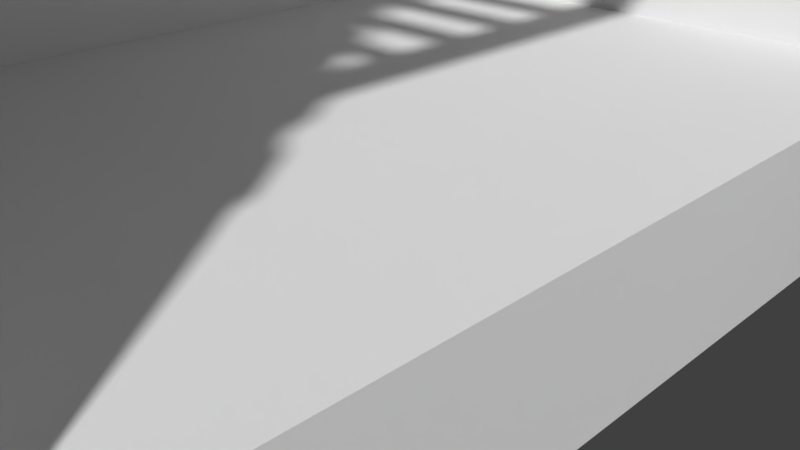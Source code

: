 # Source: frame_1.0.blend  (saved by Blender 2.76.0; exported with 4.5.12 LTS)
import bpy
from mathutils import Matrix  # noqa: F401  (used for matrix-valued properties, if any)

bpy.ops.wm.read_factory_settings(use_empty=True)
scene = bpy.context.scene
scene.name = 'Scene'

# ---- collections
col_collection_1 = bpy.data.collections.new('Collection 1'); scene.collection.children.link(col_collection_1)

# ---- world
world_world = bpy.data.worlds.new('World'); scene.world = world_world
world_world.color = (0.05088, 0.05088, 0.05088)
world_world.use_sun_shadow = False
world_world.sun_shadow_jitter_overblur = 0.0
world_world.cycles.sampling_method = 'MANUAL'
world_world.cycles.sample_map_resolution = 256

# ---- cameras
cam_camera = bpy.data.cameras.new('Camera')
cam_camera.clip_end = 100.0
cam_camera.lens = 35.0
cam_camera.sensor_width = 32.0
cam_camera.sensor_height = 18.0
cam_camera.ortho_scale = 7.314
cam_camera.dof.focus_distance = 0.0
cam_camera.dof.aperture_fstop = 128.0

# ---- meshes
me_cube_030 = bpy.data.meshes.new('Cube.030')
me_cube_030.from_pydata([], [], [])
me_cube_030.use_remesh_preserve_volume = False
me_cube_030.use_remesh_preserve_attributes = False
me_cube_030.use_mirror_vertex_groups = False
me_cube_030.update()
me_cube_028 = bpy.data.meshes.new('Cube.028')
me_cube_028.from_pydata([(-6.91, -6.656, -0.02321), (-6.91, -6.656, 1.977), (-6.91, 6.656, -0.02321), (-6.91, 6.656, 1.977), (4.04, -6.656, -0.02321), (4.04, -6.656, 1.977), (4.04, 6.656, -0.02321), (4.04, 6.656, 1.977)], [], [(1, 3, 2, 0), (3, 7, 6, 2), (7, 5, 4, 6), (5, 1, 0, 4), (0, 2, 6, 4), (5, 7, 3, 1)])
me_cube_028.use_remesh_preserve_volume = False
me_cube_028.use_remesh_preserve_attributes = False
me_cube_028.use_mirror_vertex_groups = False
me_cube_028.update()
me_cube_024 = bpy.data.meshes.new('Cube.024')
me_cube_024.from_pydata([(-6.872, -6.696, 12.57), (-6.872, -6.696, 21.46), (-6.872, 6.676, 12.57), (-6.872, 6.676, 21.46), (-4.872, -6.696, 12.57), (-4.872, -6.696, 21.46), (-4.872, 6.676, 12.57), (-4.872, 6.676, 21.46)], [], [(1, 3, 2, 0), (3, 7, 6, 2), (7, 5, 4, 6), (5, 1, 0, 4), (0, 2, 6, 4), (5, 7, 3, 1)])
me_cube_024.use_remesh_preserve_volume = False
me_cube_024.use_remesh_preserve_attributes = False
me_cube_024.use_mirror_vertex_groups = False
me_cube_024.update()
me_cube_002 = bpy.data.meshes.new('Cube.002')
me_cube_002.from_pydata([(-4.37, 4.255, 25.31), (-4.165, 4.255, 25.55), (-4.37, 4.6, 25.31), (-4.165, 4.6, 25.55), (-3.438, 4.255, 24.42), (-3.233, 4.255, 24.66), (-3.438, 4.6, 24.42), (-3.233, 4.6, 24.66), (-4.404, -4.739, 25.12), (-4.404, -4.739, 25.6), (-4.404, 4.619, 25.12), (-4.404, 4.619, 25.6), (-3.945, -4.739, 25.12), (-3.945, -4.739, 25.6), (-3.945, 4.619, 25.12), (-3.945, 4.619, 25.6), (-3.658, 5.59, 24.26), (-3.658, 5.59, 24.76), (-3.658, 6.083, 24.26), (-3.658, 6.083, 24.76), (3.078, 5.59, 24.26), (3.078, 5.59, 24.76), (3.078, 6.083, 24.26), (3.078, 6.083, 24.76), (-3.329, 3.069, 24.45), (-3.329, 3.069, 24.72), (-3.329, 3.416, 24.45), (-3.329, 3.416, 24.72), (2.794, 3.069, 24.45), (2.794, 3.069, 24.72), (2.794, 3.416, 24.45), (2.794, 3.416, 24.72), (-3.679, -5.84, 24.3), (-3.679, -5.84, 24.78), (-3.679, 5.769, 24.3), (-3.679, 5.769, 24.78), (-3.114, -5.84, 24.3), (-3.114, -5.84, 24.78), (-3.114, 5.769, 24.3), (-3.114, 5.769, 24.78), (2.516, -5.84, 24.3), (2.516, -5.84, 24.78), (2.516, 5.769, 24.3), (2.516, 5.769, 24.78), (3.081, -5.84, 24.3), (3.081, -5.84, 24.78), (3.081, 5.769, 24.3), (3.081, 5.769, 24.78), (-3.658, -6.101, 24.26), (-3.658, -6.101, 24.76), (-3.658, -5.608, 24.26), (-3.658, -5.608, 24.76), (3.078, -6.101, 24.26), (3.078, -6.101, 24.76), (3.078, -5.608, 24.26), (3.078, -5.608, 24.76), (-3.329, 4.351, 24.45), (-3.329, 4.351, 24.72), (-3.329, 4.699, 24.45), (-3.329, 4.699, 24.72), (2.794, 4.351, 24.45), (2.794, 4.351, 24.72), (2.794, 4.699, 24.45), (2.794, 4.699, 24.72), (-3.329, -4.714, 24.45), (-3.329, -4.714, 24.72), (-3.329, -4.366, 24.45), (-3.329, -4.366, 24.72), (2.794, -4.714, 24.45), (2.794, -4.714, 24.72), (2.794, -4.366, 24.45), (2.794, -4.366, 24.72), (-3.329, 1.774, 24.45), (-3.329, 1.774, 24.72), (-3.329, 2.122, 24.45), (-3.329, 2.122, 24.72), (2.794, 1.774, 24.45), (2.794, 1.774, 24.72), (2.794, 2.122, 24.45), (2.794, 2.122, 24.72), (-3.329, -2.136, 24.45), (-3.329, -2.136, 24.72), (-3.329, -1.789, 24.45), (-3.329, -1.789, 24.72), (2.794, -2.136, 24.45), (2.794, -2.136, 24.72), (2.794, -1.789, 24.45), (2.794, -1.789, 24.72), (-3.329, 0.3349, 24.45), (-3.329, 0.3349, 24.72), (-3.329, 0.6825, 24.45), (-3.329, 0.6825, 24.72), (2.794, 0.3349, 24.45), (2.794, 0.3349, 24.72), (2.794, 0.6825, 24.45), (2.794, 0.6825, 24.72), (-3.329, -3.451, 24.45), (-3.329, -3.451, 24.72), (-3.329, -3.103, 24.45), (-3.329, -3.103, 24.72), (2.794, -3.451, 24.45), (2.794, -3.451, 24.72), (2.794, -3.103, 24.45), (2.794, -3.103, 24.72), (-3.658, 6.127, 10.74), (-3.329, -0.8878, 24.45), (-3.329, -0.8878, 24.72), (-3.329, -0.5402, 24.45), (-3.329, -0.5402, 24.72), (2.794, -0.8878, 24.45), (2.794, -0.8878, 24.72), (2.794, -0.5402, 24.45), (2.794, -0.5402, 24.72), (-4.37, -4.745, 25.31), (-4.165, -4.745, 25.55), (-4.37, -4.399, 25.31), (-4.165, -4.399, 25.55), (-3.438, -4.745, 24.42), (-3.233, -4.745, 24.66), (-3.438, -4.399, 24.42), (-3.233, -4.399, 24.66)], [], [(1, 3, 2, 0), (3, 7, 6, 2), (7, 5, 4, 6), (5, 1, 0, 4), (0, 2, 6, 4), (5, 7, 3, 1), (9, 11, 10, 8), (11, 15, 14, 10), (15, 13, 12, 14), (13, 9, 8, 12), (8, 10, 14, 12), (13, 15, 11, 9), (17, 19, 18, 16), (19, 23, 22, 18), (23, 21, 20, 22), (21, 17, 16, 20), (16, 18, 22, 20), (21, 23, 19, 17), (25, 27, 26, 24), (27, 31, 30, 26), (31, 29, 28, 30), (29, 25, 24, 28), (24, 26, 30, 28), (29, 31, 27, 25), (33, 35, 34, 32), (35, 39, 38, 34), (39, 37, 36, 38), (37, 33, 32, 36), (32, 34, 38, 36), (37, 39, 35, 33), (41, 43, 42, 40), (43, 47, 46, 42), (47, 45, 44, 46), (45, 41, 40, 44), (40, 42, 46, 44), (45, 47, 43, 41), (49, 51, 50, 48), (51, 55, 54, 50), (55, 53, 52, 54), (53, 49, 48, 52), (48, 50, 54, 52), (53, 55, 51, 49), (57, 59, 58, 56), (59, 63, 62, 58), (63, 61, 60, 62), (61, 57, 56, 60), (56, 58, 62, 60), (61, 63, 59, 57), (65, 67, 66, 64), (67, 71, 70, 66), (71, 69, 68, 70), (69, 65, 64, 68), (64, 66, 70, 68), (69, 71, 67, 65), (73, 75, 74, 72), (75, 79, 78, 74), (79, 77, 76, 78), (77, 73, 72, 76), (72, 74, 78, 76), (77, 79, 75, 73), (81, 83, 82, 80), (83, 87, 86, 82), (87, 85, 84, 86), (85, 81, 80, 84), (80, 82, 86, 84), (85, 87, 83, 81), (89, 91, 90, 88), (91, 95, 94, 90), (95, 93, 92, 94), (93, 89, 88, 92), (88, 90, 94, 92), (93, 95, 91, 89), (97, 99, 98, 96), (99, 103, 102, 98), (103, 101, 100, 102), (101, 97, 96, 100), (96, 98, 102, 100), (101, 103, 99, 97), (106, 108, 107, 105), (108, 112, 111, 107), (112, 110, 109, 111), (110, 106, 105, 109), (105, 107, 111, 109), (110, 112, 108, 106), (114, 116, 115, 113), (116, 120, 119, 115), (120, 118, 117, 119), (118, 114, 113, 117), (113, 115, 119, 117), (118, 120, 116, 114)])
me_cube_002.use_remesh_preserve_volume = False
me_cube_002.use_remesh_preserve_attributes = False
me_cube_002.use_mirror_vertex_groups = False
me_cube_002.update()
me_cube_027 = bpy.data.meshes.new('Cube.027')
me_cube_027.from_pydata([(4.099, 3.811, 2.669), (4.099, 3.811, 2.998), (4.099, 5.811, 2.669), (4.099, 5.811, 2.998), (10.03, 3.811, 2.669), (10.03, 3.811, 2.998), (10.03, 5.811, 2.669), (10.03, 5.811, 2.998), (4.099, 3.463, 2.669), (4.099, 3.463, 2.998), (10.03, 3.463, 2.998), (10.03, 3.463, 2.669), (10.29, 5.811, 2.998), (10.29, 5.811, 2.669), (10.29, 3.811, 2.998), (10.29, 3.811, 2.669), (10.29, 3.463, 2.998), (10.29, 3.463, 2.669), (3.721, 3.811, 2.669), (3.721, 3.811, 2.998), (3.721, 5.811, 2.998), (3.721, 5.811, 2.669), (3.721, 3.463, 2.669), (3.721, 3.463, 2.998), (4.099, 3.811, 4.271), (3.721, 3.811, 4.271), (4.099, 5.811, 4.792), (10.03, 5.811, 4.792), (10.03, 3.811, 4.271), (10.03, 3.463, 4.271), (4.099, 3.463, 4.271), (10.29, 5.811, 4.792), (10.29, 3.811, 4.271), (10.29, 3.463, 4.271), (3.721, 5.811, 4.792), (3.721, 3.463, 4.271)], [], [(3, 2, 21, 20), (3, 7, 6, 2), (4, 6, 13, 15), (3, 20, 34, 26), (0, 2, 6, 4), (5, 7, 3, 1), (10, 9, 8, 11), (0, 4, 11, 8), (10, 16, 33, 29), (10, 11, 17, 16), (12, 14, 15, 13), (15, 14, 16, 17), (11, 4, 15, 17), (5, 1, 24, 28), (6, 7, 12, 13), (20, 19, 25, 34), (19, 20, 21, 18), (19, 18, 22, 23), (0, 8, 22, 18), (2, 0, 18, 21), (16, 14, 32, 33), (8, 9, 23, 22), (30, 24, 25, 35), (28, 24, 30, 29), (27, 28, 32, 31), (28, 29, 33, 32), (24, 26, 34, 25), (7, 5, 28, 27), (9, 10, 29, 30), (12, 7, 27, 31), (19, 23, 35, 25), (14, 12, 31, 32), (1, 3, 26, 24), (23, 9, 30, 35)])
me_cube_027.use_remesh_preserve_volume = False
me_cube_027.use_remesh_preserve_attributes = False
me_cube_027.use_mirror_vertex_groups = False
me_cube_027.update()
me_cube_031 = bpy.data.meshes.new('Cube.031')
me_cube_031.from_pydata([(4.05, 3.811, 8.118), (4.05, 3.811, 8.446), (4.05, 5.811, 8.118), (4.05, 5.811, 8.446), (9.983, 3.811, 8.118), (9.983, 3.811, 8.446), (9.983, 5.811, 8.118), (9.983, 5.811, 8.446), (4.05, 3.463, 8.118), (4.05, 3.463, 8.446), (9.983, 3.463, 8.446), (9.983, 3.463, 8.118), (10.24, 5.811, 8.446), (10.24, 5.811, 8.118), (10.24, 3.811, 8.446), (10.24, 3.811, 8.118), (10.24, 3.463, 8.446), (10.24, 3.463, 8.118), (3.672, 3.811, 8.118), (3.672, 3.811, 8.446), (3.672, 5.811, 8.446), (3.672, 5.811, 8.118), (3.672, 3.463, 8.118), (3.672, 3.463, 8.446), (4.05, 3.811, 9.719), (3.672, 3.811, 9.719), (4.05, 5.811, 10.24), (9.983, 5.811, 10.24), (9.983, 3.811, 9.719), (9.983, 3.463, 9.719), (4.05, 3.463, 9.719), (10.24, 5.811, 10.24), (10.24, 3.811, 9.719), (10.24, 3.463, 9.719), (3.672, 5.811, 10.24), (3.672, 3.463, 9.719)], [], [(3, 2, 21, 20), (3, 7, 6, 2), (4, 6, 13, 15), (3, 20, 34, 26), (0, 2, 6, 4), (5, 7, 3, 1), (10, 9, 8, 11), (0, 4, 11, 8), (10, 16, 33, 29), (10, 11, 17, 16), (12, 14, 15, 13), (15, 14, 16, 17), (11, 4, 15, 17), (5, 1, 24, 28), (6, 7, 12, 13), (20, 19, 25, 34), (19, 20, 21, 18), (19, 18, 22, 23), (0, 8, 22, 18), (2, 0, 18, 21), (16, 14, 32, 33), (8, 9, 23, 22), (30, 24, 25, 35), (28, 24, 30, 29), (27, 28, 32, 31), (28, 29, 33, 32), (24, 26, 34, 25), (7, 5, 28, 27), (9, 10, 29, 30), (12, 7, 27, 31), (19, 23, 35, 25), (14, 12, 31, 32), (1, 3, 26, 24), (23, 9, 30, 35)])
me_cube_031.use_remesh_preserve_volume = False
me_cube_031.use_remesh_preserve_attributes = False
me_cube_031.use_mirror_vertex_groups = False
me_cube_031.update()
me_cube_033 = bpy.data.meshes.new('Cube.033')
me_cube_033.from_pydata([(-4.37, 4.246, 7.82), (-4.165, 4.246, 8.06), (-4.37, 4.592, 7.82), (-4.165, 4.592, 8.06), (-3.438, 4.246, 6.93), (-3.233, 4.246, 7.17), (-3.438, 4.592, 6.93), (-3.233, 4.592, 7.17), (-4.404, -4.747, 7.624), (-4.404, -4.747, 8.111), (-4.404, 4.611, 7.624), (-4.404, 4.611, 8.111), (-3.945, -4.747, 7.624), (-3.945, -4.747, 8.111), (-3.945, 4.611, 7.624), (-3.945, 4.611, 8.111), (-3.658, 5.581, 6.773), (-3.658, 5.581, 7.269), (-3.658, 6.074, 6.773), (-3.658, 6.074, 7.269), (3.078, 5.581, 6.773), (3.078, 5.581, 7.269), (3.078, 6.074, 6.773), (3.078, 6.074, 7.269), (-3.329, 3.06, 6.962), (-3.329, 3.06, 7.227), (-3.329, 3.408, 6.962), (-3.329, 3.408, 7.227), (2.794, 3.06, 6.962), (2.794, 3.06, 7.227), (2.794, 3.408, 6.962), (2.794, 3.408, 7.227), (-3.679, -5.849, 6.81), (-3.679, -5.849, 7.289), (-3.679, 5.76, 6.81), (-3.679, 5.76, 7.289), (-3.114, -5.849, 6.81), (-3.114, -5.849, 7.289), (-3.114, 5.76, 6.81), (-3.114, 5.76, 7.289), (2.516, -5.849, 6.81), (2.516, -5.849, 7.289), (2.516, 5.76, 6.81), (2.516, 5.76, 7.289), (3.081, -5.849, 6.81), (3.081, -5.849, 7.289), (3.081, 5.76, 6.81), (3.081, 5.76, 7.289), (-3.658, -6.109, 6.773), (-3.658, -6.109, 7.269), (-3.658, -5.616, 6.773), (-3.658, -5.616, 7.269), (3.078, -6.109, 6.773), (3.078, -6.109, 7.269), (3.078, -5.616, 6.773), (3.078, -5.616, 7.269), (-3.329, 4.343, 6.962), (-3.329, 4.343, 7.227), (-3.329, 4.691, 6.962), (-3.329, 4.691, 7.227), (2.794, 4.343, 6.962), (2.794, 4.343, 7.227), (2.794, 4.691, 6.962), (2.794, 4.691, 7.227), (-3.329, -4.722, 6.962), (-3.329, -4.722, 7.227), (-3.329, -4.374, 6.962), (-3.329, -4.374, 7.227), (2.794, -4.722, 6.962), (2.794, -4.722, 7.227), (2.794, -4.374, 6.962), (2.794, -4.374, 7.227), (-3.329, 1.766, 6.962), (-3.329, 1.766, 7.227), (-3.329, 2.113, 6.962), (-3.329, 2.113, 7.227), (2.794, 1.766, 6.962), (2.794, 1.766, 7.227), (2.794, 2.113, 6.962), (2.794, 2.113, 7.227), (-3.329, -2.145, 6.962), (-3.329, -2.145, 7.227), (-3.329, -1.797, 6.962), (-3.329, -1.797, 7.227), (2.794, -2.145, 6.962), (2.794, -2.145, 7.227), (2.794, -1.797, 6.962), (2.794, -1.797, 7.227), (-3.329, 0.3265, 6.962), (-3.329, 0.3265, 7.227), (-3.329, 0.674, 6.962), (-3.329, 0.674, 7.227), (2.794, 0.3265, 6.962), (2.794, 0.3265, 7.227), (2.794, 0.674, 6.962), (2.794, 0.674, 7.227), (-3.329, -3.459, 6.962), (-3.329, -3.459, 7.227), (-3.329, -3.112, 6.962), (-3.329, -3.112, 7.227), (2.794, -3.459, 6.962), (2.794, -3.459, 7.227), (2.794, -3.112, 6.962), (2.794, -3.112, 7.227), (-3.329, -0.8962, 6.962), (-3.329, -0.8962, 7.227), (-3.329, -0.5487, 6.962), (-3.329, -0.5487, 7.227), (2.794, -0.8962, 6.962), (2.794, -0.8962, 7.227), (2.794, -0.5487, 6.962), (2.794, -0.5487, 7.227), (-4.37, -4.753, 7.82), (-4.165, -4.753, 8.06), (-4.37, -4.408, 7.82), (-4.165, -4.408, 8.06), (-3.438, -4.753, 6.93), (-3.233, -4.753, 7.17), (-3.438, -4.408, 6.93), (-3.233, -4.408, 7.17)], [], [(1, 3, 2, 0), (3, 7, 6, 2), (7, 5, 4, 6), (5, 1, 0, 4), (0, 2, 6, 4), (5, 7, 3, 1), (9, 11, 10, 8), (11, 15, 14, 10), (15, 13, 12, 14), (13, 9, 8, 12), (8, 10, 14, 12), (13, 15, 11, 9), (17, 19, 18, 16), (19, 23, 22, 18), (23, 21, 20, 22), (21, 17, 16, 20), (16, 18, 22, 20), (21, 23, 19, 17), (25, 27, 26, 24), (27, 31, 30, 26), (31, 29, 28, 30), (29, 25, 24, 28), (24, 26, 30, 28), (29, 31, 27, 25), (33, 35, 34, 32), (35, 39, 38, 34), (39, 37, 36, 38), (37, 33, 32, 36), (32, 34, 38, 36), (37, 39, 35, 33), (41, 43, 42, 40), (43, 47, 46, 42), (47, 45, 44, 46), (45, 41, 40, 44), (40, 42, 46, 44), (45, 47, 43, 41), (49, 51, 50, 48), (51, 55, 54, 50), (55, 53, 52, 54), (53, 49, 48, 52), (48, 50, 54, 52), (53, 55, 51, 49), (57, 59, 58, 56), (59, 63, 62, 58), (63, 61, 60, 62), (61, 57, 56, 60), (56, 58, 62, 60), (61, 63, 59, 57), (65, 67, 66, 64), (67, 71, 70, 66), (71, 69, 68, 70), (69, 65, 64, 68), (64, 66, 70, 68), (69, 71, 67, 65), (73, 75, 74, 72), (75, 79, 78, 74), (79, 77, 76, 78), (77, 73, 72, 76), (72, 74, 78, 76), (77, 79, 75, 73), (81, 83, 82, 80), (83, 87, 86, 82), (87, 85, 84, 86), (85, 81, 80, 84), (80, 82, 86, 84), (85, 87, 83, 81), (89, 91, 90, 88), (91, 95, 94, 90), (95, 93, 92, 94), (93, 89, 88, 92), (88, 90, 94, 92), (93, 95, 91, 89), (97, 99, 98, 96), (99, 103, 102, 98), (103, 101, 100, 102), (101, 97, 96, 100), (96, 98, 102, 100), (101, 103, 99, 97), (105, 107, 106, 104), (107, 111, 110, 106), (111, 109, 108, 110), (109, 105, 104, 108), (104, 106, 110, 108), (109, 111, 107, 105), (113, 115, 114, 112), (115, 119, 118, 114), (119, 117, 116, 118), (117, 113, 112, 116), (112, 114, 118, 116), (117, 119, 115, 113)])
me_cube_033.use_remesh_preserve_volume = False
me_cube_033.use_remesh_preserve_attributes = False
me_cube_033.use_mirror_vertex_groups = False
me_cube_033.update()
me_cube_034 = bpy.data.meshes.new('Cube.034')
me_cube_034.from_pydata([(2.523, 25.6, -1.897), (2.523, 25.6, 9.427), (2.523, 26.21, -1.897), (2.523, 26.21, 9.427), (10.56, 25.6, -1.897), (10.56, 25.6, 9.427), (10.56, 26.21, -1.897), (10.56, 26.21, 9.427), (3.025, 25.12, -1.544), (3.025, 25.12, 9.074), (10.06, 25.12, 9.074), (10.06, 25.12, -1.544), (3.224, 25.04, -1.39), (3.224, 25.04, 8.921), (9.86, 25.04, 8.921), (9.86, 25.04, -1.39), (3.224, 25.56, -1.39), (3.224, 25.56, 8.921), (9.86, 25.56, 8.921), (9.86, 25.56, -1.39)], [], [(1, 3, 2, 0), (3, 7, 6, 2), (7, 5, 4, 6), (5, 1, 9, 10), (0, 2, 6, 4), (5, 7, 3, 1), (10, 9, 13, 14), (4, 5, 10, 11), (1, 0, 8, 9), (0, 4, 11, 8), (14, 13, 17, 18), (9, 8, 12, 13), (8, 11, 15, 12), (11, 10, 14, 15), (18, 17, 16, 19), (13, 12, 16, 17), (12, 15, 19, 16), (15, 14, 18, 19)])
me_cube_034.use_remesh_preserve_volume = False
me_cube_034.use_remesh_preserve_attributes = False
me_cube_034.use_mirror_vertex_groups = False
me_cube_034.update()
me_cube_035 = bpy.data.meshes.new('Cube.035')
me_cube_035.from_pydata([(3.224, 5.553, 12.68), (9.86, 5.553, 12.68), (3.224, 6.073, 12.68), (9.86, 6.073, 12.68), (3.025, 5.634, 12.68), (2.523, 6.113, 12.68), (10.06, 5.634, 12.68), (10.56, 6.113, 12.68), (10.56, 6.726, 12.68), (2.536, 6.726, 12.68), (9.866, 6.726, 12.68), (3.246, 6.726, 12.68), (9.86, 6.073, 21.62), (3.224, 6.073, 21.62), (3.224, 5.553, 21.62), (9.86, 5.553, 21.62), (3.025, 5.634, 21.62), (2.523, 6.113, 21.62), (10.06, 5.634, 21.62), (10.56, 6.113, 21.62), (10.56, 6.726, 21.62), (2.536, 6.726, 21.62), (9.866, 6.726, 21.62), (3.246, 6.726, 21.62)], [], [(5, 4, 16, 17), (0, 2, 13, 14), (7, 8, 20, 19), (12, 22, 23, 13), (13, 23, 21, 17, 16, 14), (12, 15, 18, 19, 20, 22), (9, 5, 17, 21), (3, 1, 15, 12), (1, 6, 18, 15), (11, 9, 21, 23), (2, 3, 12, 13), (4, 0, 14, 16), (8, 10, 22, 20), (6, 7, 19, 18), (10, 11, 23, 22), (3, 2, 11, 10), (2, 0, 4, 5, 9, 11), (3, 10, 8, 7, 6, 1)])
me_cube_035.use_remesh_preserve_volume = False
me_cube_035.use_remesh_preserve_attributes = False
me_cube_035.use_mirror_vertex_groups = False
me_cube_035.update()
me_cube_036 = bpy.data.meshes.new('Cube.036')
me_cube_036.from_pydata([(2.523, 6.113, 2.037), (2.523, 6.726, 2.037), (10.56, 6.113, 2.037), (10.56, 6.726, 2.037), (3.025, 5.634, 2.389), (10.06, 5.634, 2.389), (3.224, 5.553, 2.543), (3.224, 5.553, 12.73), (9.86, 5.553, 12.73), (9.86, 5.553, 2.543), (3.224, 6.073, 2.543), (3.224, 6.073, 12.73), (9.86, 6.073, 12.73), (9.86, 6.073, 2.543), (3.025, 5.634, 12.73), (2.523, 6.113, 12.73), (10.06, 5.634, 12.73), (10.56, 6.113, 12.73), (10.56, 6.726, 12.73), (2.536, 6.726, 12.73), (9.866, 6.726, 12.73), (3.246, 6.726, 12.73)], [], [(18, 17, 2, 3), (0, 1, 3, 2), (2, 17, 16, 5), (0, 2, 5, 4), (14, 4, 6, 7), (4, 5, 9, 6), (12, 11, 10, 13), (7, 6, 10, 11), (6, 9, 13, 10), (9, 8, 12, 13), (15, 0, 4, 14), (5, 16, 8, 9), (15, 19, 1, 0), (19, 21, 20, 18, 3, 1), (12, 20, 21, 11), (11, 21, 19, 15, 14, 7), (12, 8, 16, 17, 18, 20)])
me_cube_036.use_remesh_preserve_volume = False
me_cube_036.use_remesh_preserve_attributes = False
me_cube_036.use_mirror_vertex_groups = False
me_cube_036.update()
me_cube_038 = bpy.data.meshes.new('Cube.038')
me_cube_038.from_pydata([(-4.37, 4.207, 11.98), (-4.165, 4.207, 12.22), (-4.37, 4.552, 11.98), (-4.165, 4.552, 12.22), (-3.438, 4.207, 11.09), (-3.233, 4.207, 11.33), (-3.438, 4.552, 11.09), (-3.233, 4.552, 11.33), (-4.404, -4.786, 11.79), (-4.404, -4.786, 12.27), (-4.404, 4.572, 11.79), (-4.404, 4.572, 12.27), (-3.945, -4.786, 11.79), (-3.945, -4.786, 12.27), (-3.945, 4.572, 11.79), (-3.945, 4.572, 12.27), (-3.658, 5.542, 10.93), (-3.658, 5.542, 11.43), (-3.658, 6.035, 10.93), (-3.658, 6.035, 11.43), (3.078, 5.542, 10.93), (3.078, 5.542, 11.43), (3.078, 6.035, 10.93), (3.078, 6.035, 11.43), (-3.329, 3.021, 11.12), (-3.329, 3.021, 11.39), (-3.329, 3.369, 11.12), (-3.329, 3.369, 11.39), (2.794, 3.021, 11.12), (2.794, 3.021, 11.39), (2.794, 3.369, 11.12), (2.794, 3.369, 11.39), (-3.679, -5.888, 10.97), (-3.679, -5.888, 11.45), (-3.679, 5.721, 10.97), (-3.679, 5.721, 11.45), (-3.114, -5.888, 10.97), (-3.114, -5.888, 11.45), (-3.114, 5.721, 10.97), (-3.114, 5.721, 11.45), (2.516, -5.888, 10.97), (2.516, -5.888, 11.45), (2.516, 5.721, 10.97), (2.516, 5.721, 11.45), (3.081, -5.888, 10.97), (3.081, -5.888, 11.45), (3.081, 5.721, 10.97), (3.081, 5.721, 11.45), (-3.658, -6.148, 10.93), (-3.658, -6.148, 11.43), (-3.658, -5.655, 10.93), (-3.658, -5.655, 11.43), (3.078, -6.148, 10.93), (3.078, -6.148, 11.43), (3.078, -5.655, 10.93), (3.078, -5.655, 11.43), (-3.329, 4.304, 11.12), (-3.329, 4.304, 11.39), (-3.329, 4.651, 11.12), (-3.329, 4.651, 11.39), (2.794, 4.304, 11.12), (2.794, 4.304, 11.39), (2.794, 4.651, 11.12), (2.794, 4.651, 11.39), (-3.329, -4.761, 11.12), (-3.329, -4.761, 11.39), (-3.329, -4.414, 11.12), (-3.329, -4.414, 11.39), (2.794, -4.761, 11.12), (2.794, -4.761, 11.39), (2.794, -4.414, 11.12), (2.794, -4.414, 11.39), (-3.329, 1.727, 11.12), (-3.329, 1.727, 11.39), (-3.329, 2.074, 11.12), (-3.329, 2.074, 11.39), (2.794, 1.727, 11.12), (2.794, 1.727, 11.39), (2.794, 2.074, 11.12), (2.794, 2.074, 11.39), (-3.329, -2.184, 11.12), (-3.329, -2.184, 11.39), (-3.329, -1.836, 11.12), (-3.329, -1.836, 11.39), (2.794, -2.184, 11.12), (2.794, -2.184, 11.39), (2.794, -1.836, 11.12), (2.794, -1.836, 11.39), (-3.329, 0.2874, 11.12), (-3.329, 0.2874, 11.39), (-3.329, 0.6349, 11.12), (-3.329, 0.6349, 11.39), (2.794, 0.2874, 11.12), (2.794, 0.2874, 11.39), (2.794, 0.6349, 11.12), (2.794, 0.6349, 11.39), (-3.329, -3.498, 11.12), (-3.329, -3.498, 11.39), (-3.329, -3.151, 11.12), (-3.329, -3.151, 11.39), (2.794, -3.498, 11.12), (2.794, -3.498, 11.39), (2.794, -3.151, 11.12), (2.794, -3.151, 11.39), (-3.329, -0.9353, 11.12), (-3.329, -0.9353, 11.39), (-3.329, -0.5878, 11.12), (-3.329, -0.5878, 11.39), (2.794, -0.9353, 11.12), (2.794, -0.9353, 11.39), (2.794, -0.5878, 11.12), (2.794, -0.5878, 11.39), (-4.37, -4.792, 11.98), (-4.165, -4.792, 12.22), (-4.37, -4.447, 11.98), (-4.165, -4.447, 12.22), (-3.438, -4.792, 11.09), (-3.233, -4.792, 11.33), (-3.438, -4.447, 11.09), (-3.233, -4.447, 11.33)], [], [(1, 3, 2, 0), (3, 7, 6, 2), (7, 5, 4, 6), (5, 1, 0, 4), (0, 2, 6, 4), (5, 7, 3, 1), (9, 11, 10, 8), (11, 15, 14, 10), (15, 13, 12, 14), (13, 9, 8, 12), (8, 10, 14, 12), (13, 15, 11, 9), (17, 19, 18, 16), (19, 23, 22, 18), (23, 21, 20, 22), (21, 17, 16, 20), (16, 18, 22, 20), (21, 23, 19, 17), (25, 27, 26, 24), (27, 31, 30, 26), (31, 29, 28, 30), (29, 25, 24, 28), (24, 26, 30, 28), (29, 31, 27, 25), (33, 35, 34, 32), (35, 39, 38, 34), (39, 37, 36, 38), (37, 33, 32, 36), (32, 34, 38, 36), (37, 39, 35, 33), (41, 43, 42, 40), (43, 47, 46, 42), (47, 45, 44, 46), (45, 41, 40, 44), (40, 42, 46, 44), (45, 47, 43, 41), (49, 51, 50, 48), (51, 55, 54, 50), (55, 53, 52, 54), (53, 49, 48, 52), (48, 50, 54, 52), (53, 55, 51, 49), (57, 59, 58, 56), (59, 63, 62, 58), (63, 61, 60, 62), (61, 57, 56, 60), (56, 58, 62, 60), (61, 63, 59, 57), (65, 67, 66, 64), (67, 71, 70, 66), (71, 69, 68, 70), (69, 65, 64, 68), (64, 66, 70, 68), (69, 71, 67, 65), (73, 75, 74, 72), (75, 79, 78, 74), (79, 77, 76, 78), (77, 73, 72, 76), (72, 74, 78, 76), (77, 79, 75, 73), (81, 83, 82, 80), (83, 87, 86, 82), (87, 85, 84, 86), (85, 81, 80, 84), (80, 82, 86, 84), (85, 87, 83, 81), (89, 91, 90, 88), (91, 95, 94, 90), (95, 93, 92, 94), (93, 89, 88, 92), (88, 90, 94, 92), (93, 95, 91, 89), (97, 99, 98, 96), (99, 103, 102, 98), (103, 101, 100, 102), (101, 97, 96, 100), (96, 98, 102, 100), (101, 103, 99, 97), (105, 107, 106, 104), (107, 111, 110, 106), (111, 109, 108, 110), (109, 105, 104, 108), (104, 106, 110, 108), (109, 111, 107, 105), (113, 115, 114, 112), (115, 119, 118, 114), (119, 117, 116, 118), (117, 113, 112, 116), (112, 114, 118, 116), (117, 119, 115, 113)])
me_cube_038.use_remesh_preserve_volume = False
me_cube_038.use_remesh_preserve_attributes = False
me_cube_038.use_mirror_vertex_groups = False
me_cube_038.update()
me_cube_039 = bpy.data.meshes.new('Cube.039')
me_cube_039.from_pydata([(-4.37, 4.173, 16.63), (-4.165, 4.173, 16.87), (-4.37, 4.518, 16.63), (-4.165, 4.518, 16.87), (-3.438, 4.173, 15.74), (-3.233, 4.173, 15.98), (-3.438, 4.518, 15.74), (-3.233, 4.518, 15.98), (-4.404, -4.821, 16.44), (-4.404, -4.821, 16.92), (-4.404, 4.537, 16.44), (-4.404, 4.537, 16.92), (-3.945, -4.821, 16.44), (-3.945, -4.821, 16.92), (-3.945, 4.537, 16.44), (-3.945, 4.537, 16.92), (-3.658, 5.507, 15.59), (-3.658, 5.507, 16.08), (-3.658, 6.0, 15.59), (-3.658, 6.0, 16.08), (3.078, 5.507, 15.59), (3.078, 5.507, 16.08), (3.078, 6.0, 15.59), (3.078, 6.0, 16.08), (-3.329, 2.987, 15.77), (-3.329, 2.987, 16.04), (-3.329, 3.334, 15.77), (-3.329, 3.334, 16.04), (2.794, 2.987, 15.77), (2.794, 2.987, 16.04), (2.794, 3.334, 15.77), (2.794, 3.334, 16.04), (-3.679, -5.923, 15.62), (-3.679, -5.923, 16.1), (-3.679, 5.686, 15.62), (-3.679, 5.686, 16.1), (-3.114, -5.923, 15.62), (-3.114, -5.923, 16.1), (-3.114, 5.686, 15.62), (-3.114, 5.686, 16.1), (2.516, -5.923, 15.62), (2.516, -5.923, 16.1), (2.516, 5.686, 15.62), (2.516, 5.686, 16.1), (3.081, -5.923, 15.62), (3.081, -5.923, 16.1), (3.081, 5.686, 15.62), (3.081, 5.686, 16.1), (-3.658, -6.183, 15.59), (-3.658, -6.183, 16.08), (-3.658, -5.69, 15.59), (-3.658, -5.69, 16.08), (3.078, -6.183, 15.59), (3.078, -6.183, 16.08), (3.078, -5.69, 15.59), (3.078, -5.69, 16.08), (-3.329, 4.269, 15.77), (-3.329, 4.269, 16.04), (-3.329, 4.617, 15.77), (-3.329, 4.617, 16.04), (2.794, 4.269, 15.77), (2.794, 4.269, 16.04), (2.794, 4.617, 15.77), (2.794, 4.617, 16.04), (-3.329, -4.796, 15.77), (-3.329, -4.796, 16.04), (-3.329, -4.448, 15.77), (-3.329, -4.448, 16.04), (2.794, -4.796, 15.77), (2.794, -4.796, 16.04), (2.794, -4.448, 15.77), (2.794, -4.448, 16.04), (-3.329, 1.692, 15.77), (-3.329, 1.692, 16.04), (-3.329, 2.04, 15.77), (-3.329, 2.04, 16.04), (2.794, 1.692, 15.77), (2.794, 1.692, 16.04), (2.794, 2.04, 15.77), (2.794, 2.04, 16.04), (-3.329, -2.218, 15.77), (-3.329, -2.218, 16.04), (-3.329, -1.871, 15.77), (-3.329, -1.871, 16.04), (2.794, -2.218, 15.77), (2.794, -2.218, 16.04), (2.794, -1.871, 15.77), (2.794, -1.871, 16.04), (-3.329, 0.2527, 15.77), (-3.329, 0.2527, 16.04), (-3.329, 0.6002, 15.77), (-3.329, 0.6002, 16.04), (2.794, 0.2527, 15.77), (2.794, 0.2527, 16.04), (2.794, 0.6002, 15.77), (2.794, 0.6002, 16.04), (-3.329, -3.533, 15.77), (-3.329, -3.533, 16.04), (-3.329, -3.186, 15.77), (-3.329, -3.186, 16.04), (2.794, -3.533, 15.77), (2.794, -3.533, 16.04), (2.794, -3.186, 15.77), (2.794, -3.186, 16.04), (-3.329, -0.97, 15.77), (-3.329, -0.97, 16.04), (-3.329, -0.6225, 15.77), (-3.329, -0.6225, 16.04), (2.794, -0.97, 15.77), (2.794, -0.97, 16.04), (2.794, -0.6225, 15.77), (2.794, -0.6225, 16.04), (-4.37, -4.827, 16.63), (-4.165, -4.827, 16.87), (-4.37, -4.482, 16.63), (-4.165, -4.482, 16.87), (-3.438, -4.827, 15.74), (-3.233, -4.827, 15.98), (-3.438, -4.482, 15.74), (-3.233, -4.482, 15.98)], [], [(1, 3, 2, 0), (3, 7, 6, 2), (7, 5, 4, 6), (5, 1, 0, 4), (0, 2, 6, 4), (5, 7, 3, 1), (9, 11, 10, 8), (11, 15, 14, 10), (15, 13, 12, 14), (13, 9, 8, 12), (8, 10, 14, 12), (13, 15, 11, 9), (17, 19, 18, 16), (19, 23, 22, 18), (23, 21, 20, 22), (21, 17, 16, 20), (16, 18, 22, 20), (21, 23, 19, 17), (25, 27, 26, 24), (27, 31, 30, 26), (31, 29, 28, 30), (29, 25, 24, 28), (24, 26, 30, 28), (29, 31, 27, 25), (33, 35, 34, 32), (35, 39, 38, 34), (39, 37, 36, 38), (37, 33, 32, 36), (32, 34, 38, 36), (37, 39, 35, 33), (41, 43, 42, 40), (43, 47, 46, 42), (47, 45, 44, 46), (45, 41, 40, 44), (40, 42, 46, 44), (45, 47, 43, 41), (49, 51, 50, 48), (51, 55, 54, 50), (55, 53, 52, 54), (53, 49, 48, 52), (48, 50, 54, 52), (53, 55, 51, 49), (57, 59, 58, 56), (59, 63, 62, 58), (63, 61, 60, 62), (61, 57, 56, 60), (56, 58, 62, 60), (61, 63, 59, 57), (65, 67, 66, 64), (67, 71, 70, 66), (71, 69, 68, 70), (69, 65, 64, 68), (64, 66, 70, 68), (69, 71, 67, 65), (73, 75, 74, 72), (75, 79, 78, 74), (79, 77, 76, 78), (77, 73, 72, 76), (72, 74, 78, 76), (77, 79, 75, 73), (81, 83, 82, 80), (83, 87, 86, 82), (87, 85, 84, 86), (85, 81, 80, 84), (80, 82, 86, 84), (85, 87, 83, 81), (89, 91, 90, 88), (91, 95, 94, 90), (95, 93, 92, 94), (93, 89, 88, 92), (88, 90, 94, 92), (93, 95, 91, 89), (97, 99, 98, 96), (99, 103, 102, 98), (103, 101, 100, 102), (101, 97, 96, 100), (96, 98, 102, 100), (101, 103, 99, 97), (105, 107, 106, 104), (107, 111, 110, 106), (111, 109, 108, 110), (109, 105, 104, 108), (104, 106, 110, 108), (109, 111, 107, 105), (113, 115, 114, 112), (115, 119, 118, 114), (119, 117, 116, 118), (117, 113, 112, 116), (112, 114, 118, 116), (117, 119, 115, 113)])
me_cube_039.use_remesh_preserve_volume = False
me_cube_039.use_remesh_preserve_attributes = False
me_cube_039.use_mirror_vertex_groups = False
me_cube_039.update()
me_cube_040 = bpy.data.meshes.new('Cube.040')
me_cube_040.from_pydata([(-6.872, -6.696, 1.914), (-6.872, -6.696, 12.65), (-6.872, 6.676, 1.914), (-6.872, 6.676, 12.65), (-4.872, -6.696, 1.914), (-4.872, -6.696, 12.65), (-4.872, 6.676, 1.914), (-4.872, 6.676, 12.65)], [], [(1, 3, 2, 0), (3, 7, 6, 2), (7, 5, 4, 6), (5, 1, 0, 4), (0, 2, 6, 4), (5, 7, 3, 1)])
me_cube_040.use_remesh_preserve_volume = False
me_cube_040.use_remesh_preserve_attributes = False
me_cube_040.use_mirror_vertex_groups = False
me_cube_040.update()
me_cube_041 = bpy.data.meshes.new('Cube.041')
me_cube_041.from_pydata([(-5.04, 6.202, 1.949), (-5.04, 6.202, 5.629), (-5.04, 6.741, 1.949), (-5.04, 6.741, 5.629), (3.963, 6.202, 1.949), (3.963, 6.202, 5.629), (3.963, 6.741, 1.949), (3.963, 6.741, 5.629), (-5.04, 6.202, 6.647), (-5.04, 6.741, 6.647), (3.963, 6.741, 6.647), (3.963, 6.202, 6.647), (-5.04, 6.202, 7.323), (-5.04, 6.741, 7.323), (3.963, 6.741, 7.323), (3.963, 6.202, 7.323), (-5.04, 6.202, 7.967), (-5.04, 6.741, 7.967), (3.963, 6.741, 7.967), (3.963, 6.202, 7.967), (-5.04, 6.202, 10.27), (-5.04, 6.741, 10.27), (3.963, 6.741, 10.27), (3.963, 6.202, 10.27), (-5.04, 6.202, 10.88), (-5.04, 6.741, 10.88), (3.963, 6.741, 10.88), (3.963, 6.202, 10.88), (-5.04, 6.202, 11.53), (-5.04, 6.741, 11.53), (3.963, 6.741, 11.53), (3.963, 6.202, 11.53), (-5.04, 6.202, 12.2), (-5.04, 6.741, 12.2), (3.963, 6.741, 12.2), (3.963, 6.202, 12.2), (-5.04, 6.202, 12.78), (-5.04, 6.741, 12.78), (3.963, 6.741, 12.78), (3.963, 6.202, 12.78), (3.963, 5.927, 7.323), (-5.04, 5.927, 7.323), (3.963, 5.927, 7.967), (-5.04, 5.927, 7.967), (3.963, 5.995, 5.629), (-5.04, 5.995, 5.629), (3.963, 5.995, 6.647), (-5.04, 5.995, 6.647), (3.963, 5.966, 10.27), (-5.04, 5.966, 10.27), (3.963, 5.966, 10.88), (-5.04, 5.966, 10.88), (3.963, 5.953, 11.53), (-5.04, 5.953, 11.53), (3.963, 5.953, 12.2), (-5.04, 5.953, 12.2)], [], [(1, 3, 2, 0), (3, 7, 6, 2), (7, 5, 4, 6), (5, 1, 0, 4), (0, 2, 6, 4), (7, 3, 9, 10), (8, 11, 15, 12), (5, 7, 10, 11), (3, 1, 8, 9), (1, 5, 44, 45), (15, 14, 18, 19), (10, 9, 13, 14), (11, 10, 14, 15), (9, 8, 12, 13), (19, 18, 22, 23), (13, 12, 16, 17), (12, 15, 40, 41), (14, 13, 17, 18), (20, 23, 48, 49), (17, 16, 20, 21), (16, 19, 23, 20), (18, 17, 21, 22), (27, 26, 30, 31), (22, 21, 25, 26), (23, 22, 26, 27), (21, 20, 24, 25), (29, 28, 32, 33), (25, 24, 28, 29), (24, 27, 31, 28), (26, 25, 29, 30), (32, 35, 39, 36), (35, 32, 55, 54), (30, 29, 33, 34), (31, 30, 34, 35), (39, 38, 37, 36), (34, 33, 37, 38), (35, 34, 38, 39), (33, 32, 36, 37), (41, 40, 42, 43), (16, 12, 41, 43), (15, 19, 42, 40), (19, 16, 43, 42), (45, 44, 46, 47), (8, 1, 45, 47), (11, 8, 47, 46), (5, 11, 46, 44), (49, 48, 50, 51), (23, 27, 50, 48), (24, 20, 49, 51), (27, 24, 51, 50), (53, 52, 54, 55), (28, 31, 52, 53), (31, 35, 54, 52), (32, 28, 53, 55)])
me_cube_041.use_remesh_preserve_volume = False
me_cube_041.use_remesh_preserve_attributes = False
me_cube_041.use_mirror_vertex_groups = False
me_cube_041.update()
me_cube_044 = bpy.data.meshes.new('Cube.044')
me_cube_044.from_pydata([(-4.37, 4.255, 20.79), (-4.165, 4.255, 21.03), (-4.37, 4.6, 20.79), (-4.165, 4.6, 21.03), (-3.438, 4.255, 19.9), (-3.233, 4.255, 20.14), (-3.438, 4.6, 19.9), (-3.233, 4.6, 20.14), (-4.404, -4.739, 20.59), (-4.404, -4.739, 21.08), (-4.404, 4.619, 20.59), (-4.404, 4.619, 21.08), (-3.945, -4.739, 20.59), (-3.945, -4.739, 21.08), (-3.945, 4.619, 20.59), (-3.945, 4.619, 21.08), (-3.658, 5.59, 19.74), (-3.658, 5.59, 20.24), (-3.658, 6.083, 19.74), (-3.658, 6.083, 20.24), (3.078, 5.59, 19.74), (3.078, 5.59, 20.24), (3.078, 6.083, 19.74), (3.078, 6.083, 20.24), (-3.329, 3.069, 19.93), (-3.329, 3.069, 20.19), (-3.329, 3.416, 19.93), (-3.329, 3.416, 20.19), (2.794, 3.069, 19.93), (2.794, 3.069, 20.19), (2.794, 3.416, 19.93), (2.794, 3.416, 20.19), (-3.679, -5.84, 19.78), (-3.679, -5.84, 20.26), (-3.679, 5.769, 19.78), (-3.679, 5.769, 20.26), (-3.114, -5.84, 19.78), (-3.114, -5.84, 20.26), (-3.114, 5.769, 19.78), (-3.114, 5.769, 20.26), (2.516, -5.84, 19.78), (2.516, -5.84, 20.26), (2.516, 5.769, 19.78), (2.516, 5.769, 20.26), (3.081, -5.84, 19.78), (3.081, -5.84, 20.26), (3.081, 5.769, 19.78), (3.081, 5.769, 20.26), (-3.658, -6.101, 19.74), (-3.658, -6.101, 20.24), (-3.658, -5.608, 19.74), (-3.658, -5.608, 20.24), (3.078, -6.101, 19.74), (3.078, -6.101, 20.24), (3.078, -5.608, 19.74), (3.078, -5.608, 20.24), (-3.329, 4.351, 19.93), (-3.329, 4.351, 20.19), (-3.329, 4.699, 19.93), (-3.329, 4.699, 20.19), (2.794, 4.351, 19.93), (2.794, 4.351, 20.19), (2.794, 4.699, 19.93), (2.794, 4.699, 20.19), (-3.329, -4.714, 19.93), (-3.329, -4.714, 20.19), (-3.329, -4.366, 19.93), (-3.329, -4.366, 20.19), (2.794, -4.714, 19.93), (2.794, -4.714, 20.19), (2.794, -4.366, 19.93), (2.794, -4.366, 20.19), (-3.329, 1.774, 19.93), (-3.329, 1.774, 20.19), (-3.329, 2.122, 19.93), (-3.329, 2.122, 20.19), (2.794, 1.774, 19.93), (2.794, 1.774, 20.19), (2.794, 2.122, 19.93), (2.794, 2.122, 20.19), (-3.329, -2.136, 19.93), (-3.329, -2.136, 20.19), (-3.329, -1.789, 19.93), (-3.329, -1.789, 20.19), (2.794, -2.136, 19.93), (2.794, -2.136, 20.19), (2.794, -1.789, 19.93), (2.794, -1.789, 20.19), (-3.329, 0.3349, 19.93), (-3.329, 0.3349, 20.19), (-3.329, 0.6825, 19.93), (-3.329, 0.6825, 20.19), (2.794, 0.3349, 19.93), (2.794, 0.3349, 20.19), (2.794, 0.6825, 19.93), (2.794, 0.6825, 20.19), (-3.329, -3.451, 19.93), (-3.329, -3.451, 20.19), (-3.329, -3.103, 19.93), (-3.329, -3.103, 20.19), (2.794, -3.451, 19.93), (2.794, -3.451, 20.19), (2.794, -3.103, 19.93), (2.794, -3.103, 20.19), (-3.658, 6.127, 6.217), (-3.329, -0.8878, 19.93), (-3.329, -0.8878, 20.19), (-3.329, -0.5402, 19.93), (-3.329, -0.5402, 20.19), (2.794, -0.8878, 19.93), (2.794, -0.8878, 20.19), (2.794, -0.5402, 19.93), (2.794, -0.5402, 20.19), (-4.37, -4.745, 20.79), (-4.165, -4.745, 21.03), (-4.37, -4.399, 20.79), (-4.165, -4.399, 21.03), (-3.438, -4.745, 19.9), (-3.233, -4.745, 20.14), (-3.438, -4.399, 19.9), (-3.233, -4.399, 20.14)], [], [(1, 3, 2, 0), (3, 7, 6, 2), (7, 5, 4, 6), (5, 1, 0, 4), (0, 2, 6, 4), (5, 7, 3, 1), (9, 11, 10, 8), (11, 15, 14, 10), (15, 13, 12, 14), (13, 9, 8, 12), (8, 10, 14, 12), (13, 15, 11, 9), (17, 19, 18, 16), (19, 23, 22, 18), (23, 21, 20, 22), (21, 17, 16, 20), (16, 18, 22, 20), (21, 23, 19, 17), (25, 27, 26, 24), (27, 31, 30, 26), (31, 29, 28, 30), (29, 25, 24, 28), (24, 26, 30, 28), (29, 31, 27, 25), (33, 35, 34, 32), (35, 39, 38, 34), (39, 37, 36, 38), (37, 33, 32, 36), (32, 34, 38, 36), (37, 39, 35, 33), (41, 43, 42, 40), (43, 47, 46, 42), (47, 45, 44, 46), (45, 41, 40, 44), (40, 42, 46, 44), (45, 47, 43, 41), (49, 51, 50, 48), (51, 55, 54, 50), (55, 53, 52, 54), (53, 49, 48, 52), (48, 50, 54, 52), (53, 55, 51, 49), (57, 59, 58, 56), (59, 63, 62, 58), (63, 61, 60, 62), (61, 57, 56, 60), (56, 58, 62, 60), (61, 63, 59, 57), (65, 67, 66, 64), (67, 71, 70, 66), (71, 69, 68, 70), (69, 65, 64, 68), (64, 66, 70, 68), (69, 71, 67, 65), (73, 75, 74, 72), (75, 79, 78, 74), (79, 77, 76, 78), (77, 73, 72, 76), (72, 74, 78, 76), (77, 79, 75, 73), (81, 83, 82, 80), (83, 87, 86, 82), (87, 85, 84, 86), (85, 81, 80, 84), (80, 82, 86, 84), (85, 87, 83, 81), (89, 91, 90, 88), (91, 95, 94, 90), (95, 93, 92, 94), (93, 89, 88, 92), (88, 90, 94, 92), (93, 95, 91, 89), (97, 99, 98, 96), (99, 103, 102, 98), (103, 101, 100, 102), (101, 97, 96, 100), (96, 98, 102, 100), (101, 103, 99, 97), (106, 108, 107, 105), (108, 112, 111, 107), (112, 110, 109, 111), (110, 106, 105, 109), (105, 107, 111, 109), (110, 112, 108, 106), (114, 116, 115, 113), (116, 120, 119, 115), (120, 118, 117, 119), (118, 114, 113, 117), (113, 115, 119, 117), (118, 120, 116, 114)])
me_cube_044.use_remesh_preserve_volume = False
me_cube_044.use_remesh_preserve_attributes = False
me_cube_044.use_mirror_vertex_groups = False
me_cube_044.update()
me_cube_045 = bpy.data.meshes.new('Cube.045')
me_cube_045.from_pydata([], [], [])
me_cube_045.use_remesh_preserve_volume = False
me_cube_045.use_remesh_preserve_attributes = False
me_cube_045.use_mirror_vertex_groups = False
me_cube_045.update()
me_cube_046 = bpy.data.meshes.new('Cube.046')
me_cube_046.from_pydata([(-5.04, 6.202, 21.38), (-5.04, 6.202, 23.17), (-5.04, 6.741, 21.38), (-5.04, 6.741, 23.17), (3.963, 6.202, 21.38), (3.963, 6.202, 23.17), (3.963, 6.741, 21.38), (3.963, 6.741, 23.17), (-5.04, 6.202, 24.19), (-5.04, 6.741, 24.19), (3.963, 6.741, 24.19), (3.963, 6.202, 24.19), (-5.04, 6.202, 24.87), (-5.04, 6.741, 24.87), (3.963, 6.741, 24.87), (3.963, 6.202, 24.87), (-5.04, 6.202, 25.51), (-5.04, 6.741, 25.51), (3.963, 6.741, 25.51), (3.963, 6.202, 25.51), (-5.04, 6.202, 27.81), (-5.04, 6.741, 27.81), (3.963, 6.741, 27.81), (3.963, 6.202, 27.81), (-5.04, 6.202, 28.42), (-5.04, 6.741, 28.42), (3.963, 6.741, 28.42), (3.963, 6.202, 28.42), (-5.04, 6.202, 29.08), (-5.04, 6.741, 29.08), (3.963, 6.741, 29.08), (3.963, 6.202, 29.08), (-5.04, 6.202, 29.75), (-5.04, 6.741, 29.75), (3.963, 6.741, 29.75), (3.963, 6.202, 29.75), (-5.04, 6.202, 30.17), (-5.04, 6.741, 30.17), (3.963, 6.741, 30.17), (3.963, 6.202, 30.17), (3.963, 5.927, 24.87), (-5.04, 5.927, 24.87), (3.963, 5.927, 25.51), (-5.04, 5.927, 25.51), (3.963, 5.995, 23.17), (-5.04, 5.995, 23.17), (3.963, 5.995, 24.19), (-5.04, 5.995, 24.19), (3.963, 5.966, 27.81), (-5.04, 5.966, 27.81), (3.963, 5.966, 28.42), (-5.04, 5.966, 28.42), (3.963, 5.953, 29.08), (-5.04, 5.953, 29.08), (3.963, 5.953, 29.75), (-5.04, 5.953, 29.75)], [], [(1, 3, 2, 0), (3, 7, 6, 2), (7, 5, 4, 6), (5, 1, 0, 4), (0, 2, 6, 4), (7, 3, 9, 10), (8, 11, 15, 12), (5, 7, 10, 11), (3, 1, 8, 9), (1, 5, 44, 45), (15, 14, 18, 19), (10, 9, 13, 14), (11, 10, 14, 15), (9, 8, 12, 13), (19, 18, 22, 23), (13, 12, 16, 17), (12, 15, 40, 41), (14, 13, 17, 18), (20, 23, 48, 49), (17, 16, 20, 21), (16, 19, 23, 20), (18, 17, 21, 22), (27, 26, 30, 31), (22, 21, 25, 26), (23, 22, 26, 27), (21, 20, 24, 25), (29, 28, 32, 33), (25, 24, 28, 29), (24, 27, 31, 28), (26, 25, 29, 30), (32, 35, 39, 36), (35, 32, 55, 54), (30, 29, 33, 34), (31, 30, 34, 35), (39, 38, 37, 36), (34, 33, 37, 38), (35, 34, 38, 39), (33, 32, 36, 37), (41, 40, 42, 43), (16, 12, 41, 43), (15, 19, 42, 40), (19, 16, 43, 42), (45, 44, 46, 47), (8, 1, 45, 47), (11, 8, 47, 46), (5, 11, 46, 44), (49, 48, 50, 51), (23, 27, 50, 48), (24, 20, 49, 51), (27, 24, 51, 50), (53, 52, 54, 55), (28, 31, 52, 53), (31, 35, 54, 52), (32, 28, 53, 55)])
me_cube_046.use_remesh_preserve_volume = False
me_cube_046.use_remesh_preserve_attributes = False
me_cube_046.use_mirror_vertex_groups = False
me_cube_046.update()
me_cube_047 = bpy.data.meshes.new('Cube.047')
me_cube_047.from_pydata([(-5.04, 6.202, 12.71), (-5.04, 6.202, 14.5), (-5.04, 6.741, 12.71), (-5.04, 6.741, 14.5), (3.963, 6.202, 12.71), (3.963, 6.202, 14.5), (3.963, 6.741, 12.71), (3.963, 6.741, 14.5), (-5.04, 6.202, 15.52), (-5.04, 6.741, 15.52), (3.963, 6.741, 15.52), (3.963, 6.202, 15.52), (-5.04, 6.202, 16.2), (-5.04, 6.741, 16.2), (3.963, 6.741, 16.2), (3.963, 6.202, 16.2), (-5.04, 6.202, 16.84), (-5.04, 6.741, 16.84), (3.963, 6.741, 16.84), (3.963, 6.202, 16.84), (-5.04, 6.202, 19.14), (-5.04, 6.741, 19.14), (3.963, 6.741, 19.14), (3.963, 6.202, 19.14), (-5.04, 6.202, 19.75), (-5.04, 6.741, 19.75), (3.963, 6.741, 19.75), (3.963, 6.202, 19.75), (-5.04, 6.202, 20.41), (-5.04, 6.741, 20.41), (3.963, 6.741, 20.41), (3.963, 6.202, 20.41), (-5.04, 6.202, 21.08), (-5.04, 6.741, 21.08), (3.963, 6.741, 21.08), (3.963, 6.202, 21.08), (-5.04, 6.202, 21.5), (-5.04, 6.741, 21.5), (3.963, 6.741, 21.5), (3.963, 6.202, 21.5), (3.963, 5.927, 16.2), (-5.04, 5.927, 16.2), (3.963, 5.927, 16.84), (-5.04, 5.927, 16.84), (3.963, 5.995, 14.5), (-5.04, 5.995, 14.5), (3.963, 5.995, 15.52), (-5.04, 5.995, 15.52), (3.963, 5.966, 19.14), (-5.04, 5.966, 19.14), (3.963, 5.966, 19.75), (-5.04, 5.966, 19.75), (3.963, 5.953, 20.41), (-5.04, 5.953, 20.41), (3.963, 5.953, 21.08), (-5.04, 5.953, 21.08)], [], [(1, 3, 2, 0), (3, 7, 6, 2), (7, 5, 4, 6), (5, 1, 0, 4), (0, 2, 6, 4), (7, 3, 9, 10), (8, 11, 15, 12), (5, 7, 10, 11), (3, 1, 8, 9), (1, 5, 44, 45), (15, 14, 18, 19), (10, 9, 13, 14), (11, 10, 14, 15), (9, 8, 12, 13), (19, 18, 22, 23), (13, 12, 16, 17), (12, 15, 40, 41), (14, 13, 17, 18), (20, 23, 48, 49), (17, 16, 20, 21), (16, 19, 23, 20), (18, 17, 21, 22), (27, 26, 30, 31), (22, 21, 25, 26), (23, 22, 26, 27), (21, 20, 24, 25), (29, 28, 32, 33), (25, 24, 28, 29), (24, 27, 31, 28), (26, 25, 29, 30), (32, 35, 39, 36), (35, 32, 55, 54), (30, 29, 33, 34), (31, 30, 34, 35), (39, 38, 37, 36), (34, 33, 37, 38), (35, 34, 38, 39), (33, 32, 36, 37), (41, 40, 42, 43), (16, 12, 41, 43), (15, 19, 42, 40), (19, 16, 43, 42), (45, 44, 46, 47), (8, 1, 45, 47), (11, 8, 47, 46), (5, 11, 46, 44), (49, 48, 50, 51), (23, 27, 50, 48), (24, 20, 49, 51), (27, 24, 51, 50), (53, 52, 54, 55), (28, 31, 52, 53), (31, 35, 54, 52), (32, 28, 53, 55)])
me_cube_047.use_remesh_preserve_volume = False
me_cube_047.use_remesh_preserve_attributes = False
me_cube_047.use_mirror_vertex_groups = False
me_cube_047.update()

# ---- objects
ob_cube_019 = bpy.data.objects.new('Cube.019', me_cube_030)
ob_cube_018 = bpy.data.objects.new('Cube.018', me_cube_028)
ob_cube_006 = bpy.data.objects.new('Cube.006', me_cube_024)
ob_camera = bpy.data.objects.new('Camera', cam_camera)
ob_cube_002 = bpy.data.objects.new('Cube.002', me_cube_002)
ob_cube_017 = bpy.data.objects.new('Cube.017', me_cube_027)
ob_cube_008 = bpy.data.objects.new('Cube.008', me_cube_031)
ob_cube_000 = bpy.data.objects.new('Cube.000', me_cube_033)
ob_cube_001 = bpy.data.objects.new('Cube.001', me_cube_034)
ob_cube_003 = bpy.data.objects.new('Cube.003', me_cube_035)
ob_cube_004 = bpy.data.objects.new('Cube.004', me_cube_036)
ob_cube_009 = bpy.data.objects.new('Cube.009', me_cube_038)
ob_cube_010 = bpy.data.objects.new('Cube.010', me_cube_039)
ob_cube_011 = bpy.data.objects.new('Cube.011', me_cube_040)
ob_cube_012 = bpy.data.objects.new('Cube.012', me_cube_041)
ob_cube_014 = bpy.data.objects.new('Cube.014', me_cube_044)
ob_cube_007 = bpy.data.objects.new('Cube.007', me_cube_045)
ob_cube_005 = bpy.data.objects.new('Cube.005', me_cube_046)
ob_cube_013 = bpy.data.objects.new('Cube.013', me_cube_047)

# ---- transforms, parenting, visibility, modifiers, constraints
ob_cube_019.location = (0.0, 0.0, 0.0)
ob_cube_019.lineart.crease_threshold = 0.0
ob_cube_018.location = (0.0, 0.0, 0.0)
ob_cube_018.lineart.crease_threshold = 0.0
ob_cube_006.location = (0.0, 0.0, 0.0)
ob_cube_006.lineart.crease_threshold = 0.0
ob_camera.location = (7.481, -6.508, 5.344)
ob_camera.rotation_euler = (1.109, 0.01082, 0.8149)
ob_camera.lock_rotations_4d = False
ob_camera.empty_display_type = 'ARROWS'
ob_camera.color = (0.0, 0.0, 0.0, 0.0)
ob_camera.display_type = 'WIRE'
ob_camera.lineart.crease_threshold = 0.0
ob_cube_002.location = (0.0, 0.0, 0.0)
ob_cube_002.lineart.crease_threshold = 0.0
ob_cube_017.location = (0.0, 0.0, 0.0)
ob_cube_017.scale = (1.523, 1.0, 1.0)
ob_cube_017.lineart.crease_threshold = 0.0
ob_cube_008.location = (0.0, 0.0, 0.0)
ob_cube_008.scale = (1.523, 1.0, 1.0)
ob_cube_008.lineart.crease_threshold = 0.0
ob_cube_000.location = (0.0, 0.0, 0.0)
ob_cube_000.lineart.crease_threshold = 0.0
ob_cube_001.location = (0.0, 0.0, 0.0)
ob_cube_001.scale = (1.617, 1.0, 1.0)
ob_cube_001.lineart.crease_threshold = 0.0
ob_cube_003.location = (0.0, 0.0, 0.0)
ob_cube_003.scale = (1.617, 1.0, 1.0)
ob_cube_003.lineart.crease_threshold = 0.0
ob_cube_004.location = (0.0, 0.0, 0.0)
ob_cube_004.scale = (1.617, 1.0, 1.0)
ob_cube_004.lineart.crease_threshold = 0.0
ob_cube_009.location = (0.0, 0.0, 0.0)
ob_cube_009.lineart.crease_threshold = 0.0
ob_cube_010.location = (0.0, 0.0, 0.0)
ob_cube_010.lineart.crease_threshold = 0.0
ob_cube_011.location = (0.0, 0.0, 0.0)
ob_cube_011.lineart.crease_threshold = 0.0
ob_cube_012.location = (0.0, 0.0, 0.0)
ob_cube_012.lineart.crease_threshold = 0.0
_m = ob_cube_012.modifiers.new('Mirror', 'MIRROR')
_m.use_axis = (False, True, False)
ob_cube_014.location = (0.0, 0.0, 0.0)
ob_cube_014.lineart.crease_threshold = 0.0
ob_cube_007.location = (0.0, 0.0, 0.0)
ob_cube_007.lineart.crease_threshold = 0.0
_m = ob_cube_007.modifiers.new('Mirror', 'MIRROR')
_m.use_axis = (False, True, False)
ob_cube_005.location = (0.0, 0.0, 0.0)
ob_cube_005.lineart.crease_threshold = 0.0
_m = ob_cube_005.modifiers.new('Mirror', 'MIRROR')
_m.use_axis = (False, True, False)
ob_cube_013.location = (0.0, 0.0, 0.0)
ob_cube_013.lineart.crease_threshold = 0.0
_m = ob_cube_013.modifiers.new('Mirror', 'MIRROR')
_m.use_axis = (False, True, False)

# ---- collection membership
col_collection_1.objects.link(ob_cube_019)
col_collection_1.objects.link(ob_cube_018)
col_collection_1.objects.link(ob_cube_006)
col_collection_1.objects.link(ob_camera)
col_collection_1.objects.link(ob_cube_002)
col_collection_1.objects.link(ob_cube_017)
col_collection_1.objects.link(ob_cube_008)
col_collection_1.objects.link(ob_cube_000)
col_collection_1.objects.link(ob_cube_001)
col_collection_1.objects.link(ob_cube_003)
col_collection_1.objects.link(ob_cube_004)
col_collection_1.objects.link(ob_cube_009)
col_collection_1.objects.link(ob_cube_010)
col_collection_1.objects.link(ob_cube_011)
col_collection_1.objects.link(ob_cube_012)
col_collection_1.objects.link(ob_cube_014)
col_collection_1.objects.link(ob_cube_007)
col_collection_1.objects.link(ob_cube_005)
col_collection_1.objects.link(ob_cube_013)

# ---- scene / render settings (as saved in the file)
scene.camera = ob_camera
scene.frame_start = 1; scene.frame_end = 250; scene.frame_set(1)
scene.render.engine = 'BLENDER_EEVEE_NEXT'
scene.render.resolution_percentage = 50
scene.render.dither_intensity = 0.0
scene.cycles.use_denoising = False
scene.cycles.samples = 10
scene.cycles.sampling_pattern = 'TABULATED_SOBOL'
scene.cycles.light_sampling_threshold = 0.0
scene.cycles.use_adaptive_sampling = False
scene.cycles.use_light_tree = False
scene.cycles.blur_glossy = 0.0
scene.cycles.pixel_filter_type = 'GAUSSIAN'
scene.cycles.sample_clamp_indirect = 0.0
scene.view_settings.view_transform = 'Standard'
bpy.context.view_layer.update()

# ---- added for rendering (the .blend has no usable light): sun
light_auto_sun = bpy.data.lights.new('AutoSun', 'SUN')
light_auto_sun.energy = 3.0
light_auto_sun.angle = 0.0523599
ob_auto_sun = bpy.data.objects.new('AutoSun', light_auto_sun)
scene.collection.objects.link(ob_auto_sun)
ob_auto_sun.rotation_euler = (0.872665, 0.174533, 0.523599)
bpy.context.view_layer.update()
